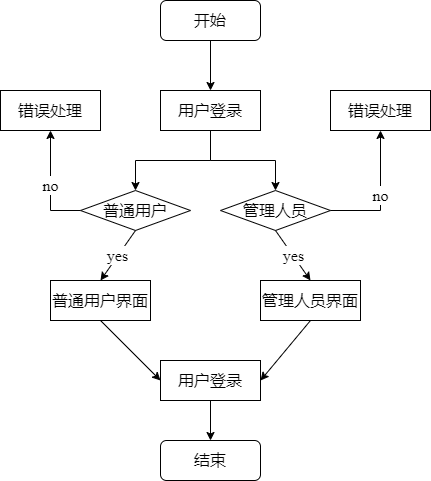

The diagram above was exported from draw.io. Its source (the exported page's mxGraphModel, read from the mxfile embedded in the PNG):
<mxGraphModel dx="1038" dy="641" grid="1" gridSize="10" guides="1" tooltips="1" connect="1" arrows="1" fold="1" page="1" pageScale="1" pageWidth="827" pageHeight="1169" math="0" shadow="0">
  <root>
    <mxCell id="0" />
    <mxCell id="1" parent="0" />
    <mxCell id="QBTYg-VjDtSlSXaZztNj-1" value="开始" style="rounded=1;whiteSpace=wrap;html=1;fontFamily=Times New Roman;fontSize=16;" parent="1" vertex="1">
      <mxGeometry x="290" y="80" width="100" height="40" as="geometry" />
    </mxCell>
    <mxCell id="QBTYg-VjDtSlSXaZztNj-2" value="错误处理" style="rounded=0;whiteSpace=wrap;html=1;fontFamily=Times New Roman;fontSize=16;" parent="1" vertex="1">
      <mxGeometry x="130" y="170" width="100" height="40" as="geometry" />
    </mxCell>
    <mxCell id="QBTYg-VjDtSlSXaZztNj-3" value="错误处理" style="rounded=0;whiteSpace=wrap;html=1;fontFamily=Times New Roman;fontSize=16;" parent="1" vertex="1">
      <mxGeometry x="460" y="170" width="100" height="40" as="geometry" />
    </mxCell>
    <mxCell id="QBTYg-VjDtSlSXaZztNj-4" value="用户登录" style="rounded=0;whiteSpace=wrap;html=1;fontFamily=Times New Roman;fontSize=16;" parent="1" vertex="1">
      <mxGeometry x="290" y="170" width="100" height="40" as="geometry" />
    </mxCell>
    <mxCell id="QBTYg-VjDtSlSXaZztNj-5" value="普通用户" style="rhombus;whiteSpace=wrap;html=1;fontFamily=Times New Roman;fontSize=16;" parent="1" vertex="1">
      <mxGeometry x="210" y="270" width="110" height="40" as="geometry" />
    </mxCell>
    <mxCell id="QBTYg-VjDtSlSXaZztNj-6" value="管理人员" style="rhombus;whiteSpace=wrap;html=1;fontFamily=Times New Roman;fontSize=16;" parent="1" vertex="1">
      <mxGeometry x="350" y="270" width="110" height="40" as="geometry" />
    </mxCell>
    <mxCell id="QBTYg-VjDtSlSXaZztNj-7" value="" style="endArrow=classic;html=1;rounded=0;exitX=0.5;exitY=1;exitDx=0;exitDy=0;entryX=0.5;entryY=0;entryDx=0;entryDy=0;fontFamily=Times New Roman;fontSize=16;" parent="1" source="QBTYg-VjDtSlSXaZztNj-4" target="QBTYg-VjDtSlSXaZztNj-5" edge="1">
      <mxGeometry width="50" height="50" relative="1" as="geometry">
        <mxPoint x="390" y="360" as="sourcePoint" />
        <mxPoint x="440" y="310" as="targetPoint" />
        <Array as="points">
          <mxPoint x="340" y="240" />
          <mxPoint x="265" y="240" />
        </Array>
      </mxGeometry>
    </mxCell>
    <mxCell id="QBTYg-VjDtSlSXaZztNj-8" value="" style="endArrow=classic;html=1;rounded=0;exitX=0.5;exitY=1;exitDx=0;exitDy=0;entryX=0.5;entryY=0;entryDx=0;entryDy=0;fontFamily=Times New Roman;fontSize=16;" parent="1" source="QBTYg-VjDtSlSXaZztNj-4" target="QBTYg-VjDtSlSXaZztNj-6" edge="1">
      <mxGeometry width="50" height="50" relative="1" as="geometry">
        <mxPoint x="390" y="360" as="sourcePoint" />
        <mxPoint x="440" y="310" as="targetPoint" />
        <Array as="points">
          <mxPoint x="340" y="240" />
          <mxPoint x="405" y="240" />
        </Array>
      </mxGeometry>
    </mxCell>
    <mxCell id="QBTYg-VjDtSlSXaZztNj-9" value="no" style="endArrow=classic;html=1;rounded=0;exitX=0;exitY=0.5;exitDx=0;exitDy=0;entryX=0.5;entryY=1;entryDx=0;entryDy=0;fontFamily=Times New Roman;fontSize=16;" parent="1" source="QBTYg-VjDtSlSXaZztNj-5" target="QBTYg-VjDtSlSXaZztNj-2" edge="1">
      <mxGeometry width="50" height="50" relative="1" as="geometry">
        <mxPoint x="390" y="360" as="sourcePoint" />
        <mxPoint x="440" y="310" as="targetPoint" />
        <Array as="points">
          <mxPoint x="180" y="290" />
        </Array>
      </mxGeometry>
    </mxCell>
    <mxCell id="QBTYg-VjDtSlSXaZztNj-10" value="no" style="endArrow=classic;html=1;rounded=0;exitX=1;exitY=0.5;exitDx=0;exitDy=0;entryX=0.5;entryY=1;entryDx=0;entryDy=0;fontFamily=Times New Roman;fontSize=16;" parent="1" source="QBTYg-VjDtSlSXaZztNj-6" target="QBTYg-VjDtSlSXaZztNj-3" edge="1">
      <mxGeometry width="50" height="50" relative="1" as="geometry">
        <mxPoint x="390" y="360" as="sourcePoint" />
        <mxPoint x="440" y="310" as="targetPoint" />
        <Array as="points">
          <mxPoint x="510" y="290" />
        </Array>
      </mxGeometry>
    </mxCell>
    <mxCell id="QBTYg-VjDtSlSXaZztNj-11" value="普通用户界面" style="rounded=0;whiteSpace=wrap;html=1;fontFamily=Times New Roman;fontSize=16;" parent="1" vertex="1">
      <mxGeometry x="180" y="360" width="100" height="40" as="geometry" />
    </mxCell>
    <mxCell id="QBTYg-VjDtSlSXaZztNj-12" value="管理人员界面" style="rounded=0;whiteSpace=wrap;html=1;fontFamily=Times New Roman;fontSize=16;" parent="1" vertex="1">
      <mxGeometry x="390" y="360" width="100" height="40" as="geometry" />
    </mxCell>
    <mxCell id="QBTYg-VjDtSlSXaZztNj-13" value="yes" style="endArrow=classic;html=1;rounded=0;exitX=0.5;exitY=1;exitDx=0;exitDy=0;entryX=0.5;entryY=0;entryDx=0;entryDy=0;fontFamily=Times New Roman;fontSize=16;" parent="1" source="QBTYg-VjDtSlSXaZztNj-5" target="QBTYg-VjDtSlSXaZztNj-11" edge="1">
      <mxGeometry width="50" height="50" relative="1" as="geometry">
        <mxPoint x="390" y="360" as="sourcePoint" />
        <mxPoint x="440" y="310" as="targetPoint" />
      </mxGeometry>
    </mxCell>
    <mxCell id="QBTYg-VjDtSlSXaZztNj-14" value="yes" style="endArrow=classic;html=1;rounded=0;exitX=0.5;exitY=1;exitDx=0;exitDy=0;entryX=0.5;entryY=0;entryDx=0;entryDy=0;fontFamily=Times New Roman;fontSize=16;" parent="1" source="QBTYg-VjDtSlSXaZztNj-6" target="QBTYg-VjDtSlSXaZztNj-12" edge="1">
      <mxGeometry width="50" height="50" relative="1" as="geometry">
        <mxPoint x="390" y="360" as="sourcePoint" />
        <mxPoint x="440" y="310" as="targetPoint" />
      </mxGeometry>
    </mxCell>
    <mxCell id="QBTYg-VjDtSlSXaZztNj-15" value="" style="endArrow=classic;html=1;rounded=0;exitX=0.5;exitY=1;exitDx=0;exitDy=0;entryX=0.5;entryY=0;entryDx=0;entryDy=0;fontFamily=Times New Roman;fontSize=16;" parent="1" source="QBTYg-VjDtSlSXaZztNj-1" target="QBTYg-VjDtSlSXaZztNj-4" edge="1">
      <mxGeometry width="50" height="50" relative="1" as="geometry">
        <mxPoint x="390" y="360" as="sourcePoint" />
        <mxPoint x="440" y="310" as="targetPoint" />
      </mxGeometry>
    </mxCell>
    <mxCell id="QBTYg-VjDtSlSXaZztNj-18" value="" style="edgeStyle=orthogonalEdgeStyle;rounded=0;orthogonalLoop=1;jettySize=auto;html=1;fontFamily=Times New Roman;fontSize=16;" parent="1" source="QBTYg-VjDtSlSXaZztNj-16" target="QBTYg-VjDtSlSXaZztNj-17" edge="1">
      <mxGeometry relative="1" as="geometry" />
    </mxCell>
    <mxCell id="QBTYg-VjDtSlSXaZztNj-16" value="用户登录" style="rounded=0;whiteSpace=wrap;html=1;fontFamily=Times New Roman;fontSize=16;" parent="1" vertex="1">
      <mxGeometry x="290" y="440" width="100" height="40" as="geometry" />
    </mxCell>
    <mxCell id="QBTYg-VjDtSlSXaZztNj-17" value="结束" style="rounded=1;whiteSpace=wrap;html=1;fontFamily=Times New Roman;fontSize=16;" parent="1" vertex="1">
      <mxGeometry x="290" y="520" width="100" height="40" as="geometry" />
    </mxCell>
    <mxCell id="QBTYg-VjDtSlSXaZztNj-20" value="" style="endArrow=classic;html=1;rounded=0;exitX=0.5;exitY=1;exitDx=0;exitDy=0;entryX=0;entryY=0.5;entryDx=0;entryDy=0;fontFamily=Times New Roman;fontSize=16;" parent="1" source="QBTYg-VjDtSlSXaZztNj-11" target="QBTYg-VjDtSlSXaZztNj-16" edge="1">
      <mxGeometry width="50" height="50" relative="1" as="geometry">
        <mxPoint x="390" y="360" as="sourcePoint" />
        <mxPoint x="440" y="310" as="targetPoint" />
      </mxGeometry>
    </mxCell>
    <mxCell id="QBTYg-VjDtSlSXaZztNj-21" value="" style="endArrow=classic;html=1;rounded=0;exitX=0.5;exitY=1;exitDx=0;exitDy=0;entryX=1;entryY=0.5;entryDx=0;entryDy=0;fontFamily=Times New Roman;fontSize=16;" parent="1" source="QBTYg-VjDtSlSXaZztNj-12" target="QBTYg-VjDtSlSXaZztNj-16" edge="1">
      <mxGeometry width="50" height="50" relative="1" as="geometry">
        <mxPoint x="440" y="410" as="sourcePoint" />
        <mxPoint x="440" y="310" as="targetPoint" />
      </mxGeometry>
    </mxCell>
  </root>
</mxGraphModel>